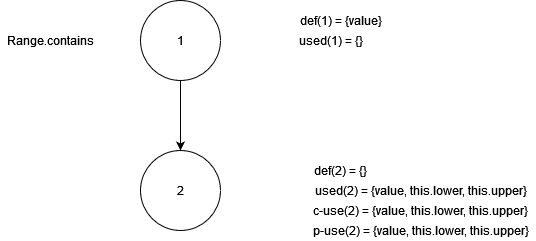

The diagram above was exported from draw.io. Its source (the exported page's mxGraphModel, read from the mxfile embedded in the PNG):
<mxGraphModel dx="812" dy="-320" grid="1" gridSize="10" guides="1" tooltips="1" connect="1" arrows="1" fold="1" page="1" pageScale="1" pageWidth="850" pageHeight="1100" math="0" shadow="0">
  <root>
    <mxCell id="0" />
    <mxCell id="1" parent="0" />
    <mxCell id="6clnPJVrG--F7kc0GYdM-1" value="Range.contains" style="text;html=1;align=center;verticalAlign=middle;resizable=0;points=[];autosize=1;strokeColor=none;fillColor=none;" vertex="1" parent="1">
      <mxGeometry x="1430" y="2040" width="100" height="20" as="geometry" />
    </mxCell>
    <mxCell id="6clnPJVrG--F7kc0GYdM-2" value="1" style="ellipse;whiteSpace=wrap;html=1;aspect=fixed;" vertex="1" parent="1">
      <mxGeometry x="1570" y="2010" width="80" height="80" as="geometry" />
    </mxCell>
    <mxCell id="6clnPJVrG--F7kc0GYdM-3" value="2" style="ellipse;whiteSpace=wrap;html=1;aspect=fixed;" vertex="1" parent="1">
      <mxGeometry x="1570" y="2160" width="80" height="80" as="geometry" />
    </mxCell>
    <mxCell id="6clnPJVrG--F7kc0GYdM-4" value="" style="endArrow=classic;html=1;rounded=0;exitX=0.5;exitY=1;exitDx=0;exitDy=0;entryX=0.5;entryY=0;entryDx=0;entryDy=0;" edge="1" parent="1" source="6clnPJVrG--F7kc0GYdM-2" target="6clnPJVrG--F7kc0GYdM-3">
      <mxGeometry width="50" height="50" relative="1" as="geometry">
        <mxPoint x="1510" y="2370" as="sourcePoint" />
        <mxPoint x="1640" y="2140" as="targetPoint" />
      </mxGeometry>
    </mxCell>
    <mxCell id="6clnPJVrG--F7kc0GYdM-5" value="def(1) = {value}" style="text;html=1;align=center;verticalAlign=middle;resizable=0;points=[];autosize=1;strokeColor=none;fillColor=none;" vertex="1" parent="1">
      <mxGeometry x="1720" y="2020" width="100" height="20" as="geometry" />
    </mxCell>
    <mxCell id="6clnPJVrG--F7kc0GYdM-6" value="used(1) = {}" style="text;html=1;align=center;verticalAlign=middle;resizable=0;points=[];autosize=1;strokeColor=none;fillColor=none;" vertex="1" parent="1">
      <mxGeometry x="1720" y="2040" width="80" height="20" as="geometry" />
    </mxCell>
    <mxCell id="6clnPJVrG--F7kc0GYdM-7" value="def(2) = {}" style="text;html=1;align=center;verticalAlign=middle;resizable=0;points=[];autosize=1;strokeColor=none;fillColor=none;" vertex="1" parent="1">
      <mxGeometry x="1735" y="2170" width="70" height="20" as="geometry" />
    </mxCell>
    <mxCell id="6clnPJVrG--F7kc0GYdM-8" value="used(2) = {value, this.lower, this.upper}" style="text;html=1;align=center;verticalAlign=middle;resizable=0;points=[];autosize=1;strokeColor=none;fillColor=none;" vertex="1" parent="1">
      <mxGeometry x="1735" y="2190" width="230" height="20" as="geometry" />
    </mxCell>
    <mxCell id="6clnPJVrG--F7kc0GYdM-9" value="p-use(2) = {value, this.lower, this.upper}" style="text;html=1;align=center;verticalAlign=middle;resizable=0;points=[];autosize=1;strokeColor=none;fillColor=none;" vertex="1" parent="1">
      <mxGeometry x="1735" y="2230" width="230" height="20" as="geometry" />
    </mxCell>
    <mxCell id="6clnPJVrG--F7kc0GYdM-10" value="c-use(2) = {value, this.lower, this.upper}" style="text;html=1;align=center;verticalAlign=middle;resizable=0;points=[];autosize=1;strokeColor=none;fillColor=none;" vertex="1" parent="1">
      <mxGeometry x="1735" y="2210" width="230" height="20" as="geometry" />
    </mxCell>
  </root>
</mxGraphModel>